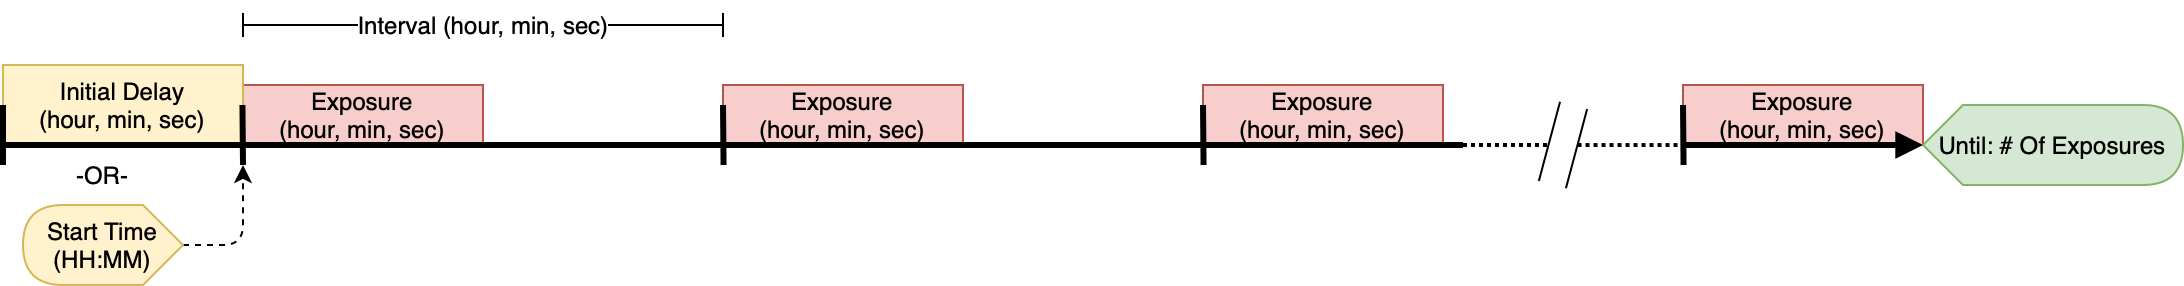

The diagram above was exported from draw.io. Its source (the exported page's mxGraphModel, read from the mxfile embedded in the PNG):
<mxGraphModel dx="1180" dy="760" grid="1" gridSize="10" guides="1" tooltips="1" connect="1" arrows="1" fold="1" page="1" pageScale="1" pageWidth="850" pageHeight="1100" math="0" shadow="0">
  <root>
    <mxCell id="0" />
    <mxCell id="1" parent="0" />
    <mxCell id="Bggen8LW8H9008tdHjU4-27" value="Exposure&lt;br&gt;(hour, min, sec)" style="rounded=0;whiteSpace=wrap;html=1;fillColor=#f8cecc;strokeColor=#b85450;" vertex="1" parent="1">
      <mxGeometry x="880" y="130" width="120" height="30" as="geometry" />
    </mxCell>
    <mxCell id="Bggen8LW8H9008tdHjU4-20" value="Exposure&lt;br&gt;(hour, min, sec)" style="rounded=0;whiteSpace=wrap;html=1;fillColor=#f8cecc;strokeColor=#b85450;" vertex="1" parent="1">
      <mxGeometry x="640" y="130" width="120" height="30" as="geometry" />
    </mxCell>
    <mxCell id="Bggen8LW8H9008tdHjU4-18" value="Exposure&lt;br&gt;(hour, min, sec)" style="rounded=0;whiteSpace=wrap;html=1;fillColor=#f8cecc;strokeColor=#b85450;" vertex="1" parent="1">
      <mxGeometry x="400" y="130" width="120" height="30" as="geometry" />
    </mxCell>
    <mxCell id="Bggen8LW8H9008tdHjU4-13" value="Exposure&lt;br&gt;(hour, min, sec)" style="rounded=0;whiteSpace=wrap;html=1;fillColor=#f8cecc;strokeColor=#b85450;" vertex="1" parent="1">
      <mxGeometry x="160" y="130" width="120" height="30" as="geometry" />
    </mxCell>
    <mxCell id="Bggen8LW8H9008tdHjU4-8" value="Initial Delay&lt;br&gt;(hour, min, sec)" style="rounded=0;whiteSpace=wrap;html=1;fillColor=#fff2cc;strokeColor=#d6b656;" vertex="1" parent="1">
      <mxGeometry x="40" y="120" width="120" height="40" as="geometry" />
    </mxCell>
    <mxCell id="Bggen8LW8H9008tdHjU4-2" value="" style="endArrow=none;html=1;rounded=0;strokeWidth=3;endFill=0;" edge="1" parent="1">
      <mxGeometry width="50" height="50" relative="1" as="geometry">
        <mxPoint x="160" y="160" as="sourcePoint" />
        <mxPoint x="770" y="160" as="targetPoint" />
      </mxGeometry>
    </mxCell>
    <mxCell id="Bggen8LW8H9008tdHjU4-11" style="edgeStyle=orthogonalEdgeStyle;rounded=1;orthogonalLoop=1;jettySize=auto;html=1;exitX=0;exitY=0.5;exitDx=0;exitDy=0;exitPerimeter=0;strokeWidth=1;dashed=1;" edge="1" parent="1" source="Bggen8LW8H9008tdHjU4-5">
      <mxGeometry relative="1" as="geometry">
        <mxPoint x="160" y="170" as="targetPoint" />
        <Array as="points">
          <mxPoint x="160" y="210" />
        </Array>
      </mxGeometry>
    </mxCell>
    <mxCell id="Bggen8LW8H9008tdHjU4-5" value="Start Time&lt;br&gt;(HH:MM)" style="shape=display;whiteSpace=wrap;html=1;direction=west;fillColor=#fff2cc;strokeColor=#d6b656;" vertex="1" parent="1">
      <mxGeometry x="50" y="190" width="80" height="40" as="geometry" />
    </mxCell>
    <mxCell id="Bggen8LW8H9008tdHjU4-7" value="" style="endArrow=none;html=1;rounded=0;entryX=1;entryY=1;entryDx=0;entryDy=0;strokeWidth=3;" edge="1" parent="1" target="Bggen8LW8H9008tdHjU4-8">
      <mxGeometry width="50" height="50" relative="1" as="geometry">
        <mxPoint x="40" y="160" as="sourcePoint" />
        <mxPoint x="150" y="160.00000000000006" as="targetPoint" />
      </mxGeometry>
    </mxCell>
    <mxCell id="Bggen8LW8H9008tdHjU4-10" value="" style="endArrow=none;html=1;rounded=0;strokeWidth=3;" edge="1" parent="1">
      <mxGeometry width="50" height="50" relative="1" as="geometry">
        <mxPoint x="40" y="170" as="sourcePoint" />
        <mxPoint x="40" y="140" as="targetPoint" />
      </mxGeometry>
    </mxCell>
    <mxCell id="Bggen8LW8H9008tdHjU4-15" value="" style="endArrow=none;html=1;rounded=0;strokeWidth=3;" edge="1" parent="1">
      <mxGeometry width="50" height="50" relative="1" as="geometry">
        <mxPoint x="160" y="170" as="sourcePoint" />
        <mxPoint x="159.72" y="140.00000000000006" as="targetPoint" />
      </mxGeometry>
    </mxCell>
    <mxCell id="Bggen8LW8H9008tdHjU4-16" value="" style="endArrow=none;html=1;rounded=0;strokeWidth=3;" edge="1" parent="1">
      <mxGeometry width="50" height="50" relative="1" as="geometry">
        <mxPoint x="400.28" y="170.00000000000006" as="sourcePoint" />
        <mxPoint x="400" y="140.00000000000006" as="targetPoint" />
      </mxGeometry>
    </mxCell>
    <mxCell id="Bggen8LW8H9008tdHjU4-19" value="" style="endArrow=none;html=1;rounded=0;strokeWidth=3;" edge="1" parent="1">
      <mxGeometry width="50" height="50" relative="1" as="geometry">
        <mxPoint x="640.28" y="170" as="sourcePoint" />
        <mxPoint x="640" y="140" as="targetPoint" />
      </mxGeometry>
    </mxCell>
    <mxCell id="Bggen8LW8H9008tdHjU4-21" value="&lt;font style=&quot;font-size: 12px;&quot;&gt;Interval (hour, min, sec)&lt;/font&gt;" style="endArrow=baseDash;html=1;rounded=0;strokeWidth=1;endFill=0;startArrow=baseDash;startFill=0;endSize=10;startSize=10;" edge="1" parent="1">
      <mxGeometry width="50" height="50" relative="1" as="geometry">
        <mxPoint x="160" y="100" as="sourcePoint" />
        <mxPoint x="400" y="100" as="targetPoint" />
      </mxGeometry>
    </mxCell>
    <mxCell id="Bggen8LW8H9008tdHjU4-23" value="-OR-" style="text;html=1;strokeColor=none;fillColor=none;align=center;verticalAlign=middle;whiteSpace=wrap;rounded=0;" vertex="1" parent="1">
      <mxGeometry x="60" y="160" width="60" height="30" as="geometry" />
    </mxCell>
    <mxCell id="Bggen8LW8H9008tdHjU4-24" value="" style="endArrow=none;html=1;rounded=0;strokeWidth=2;endFill=0;dashed=1;dashPattern=1 1;startArrow=none;" edge="1" parent="1" source="Bggen8LW8H9008tdHjU4-31">
      <mxGeometry width="50" height="50" relative="1" as="geometry">
        <mxPoint x="770" y="160" as="sourcePoint" />
        <mxPoint x="880" y="160" as="targetPoint" />
      </mxGeometry>
    </mxCell>
    <mxCell id="Bggen8LW8H9008tdHjU4-25" value="" style="endArrow=block;html=1;rounded=0;strokeWidth=3;endFill=1;" edge="1" parent="1">
      <mxGeometry width="50" height="50" relative="1" as="geometry">
        <mxPoint x="880" y="160" as="sourcePoint" />
        <mxPoint x="1000" y="160" as="targetPoint" />
      </mxGeometry>
    </mxCell>
    <mxCell id="Bggen8LW8H9008tdHjU4-28" value="" style="endArrow=none;html=1;rounded=0;strokeWidth=3;" edge="1" parent="1">
      <mxGeometry width="50" height="50" relative="1" as="geometry">
        <mxPoint x="880.28" y="170" as="sourcePoint" />
        <mxPoint x="880" y="140" as="targetPoint" />
      </mxGeometry>
    </mxCell>
    <mxCell id="Bggen8LW8H9008tdHjU4-29" value="&lt;span style=&quot;&quot;&gt;Until: # Of Exposures&lt;/span&gt;" style="shape=display;whiteSpace=wrap;html=1;size=0.15384615384615385;fillColor=#d5e8d4;strokeColor=#82b366;" vertex="1" parent="1">
      <mxGeometry x="1000" y="140" width="130" height="40" as="geometry" />
    </mxCell>
    <mxCell id="Bggen8LW8H9008tdHjU4-31" value="" style="shape=partialRectangle;whiteSpace=wrap;html=1;left=0;right=0;fillColor=default;fontSize=12;rotation=-75;strokeWidth=1;" vertex="1" parent="1">
      <mxGeometry x="800" y="152.99" width="40" height="14.02" as="geometry" />
    </mxCell>
    <mxCell id="Bggen8LW8H9008tdHjU4-32" value="" style="endArrow=none;html=1;rounded=0;strokeWidth=2;endFill=0;dashed=1;dashPattern=1 1;" edge="1" parent="1" target="Bggen8LW8H9008tdHjU4-31">
      <mxGeometry width="50" height="50" relative="1" as="geometry">
        <mxPoint x="770" y="160" as="sourcePoint" />
        <mxPoint x="880" y="160" as="targetPoint" />
      </mxGeometry>
    </mxCell>
  </root>
</mxGraphModel>